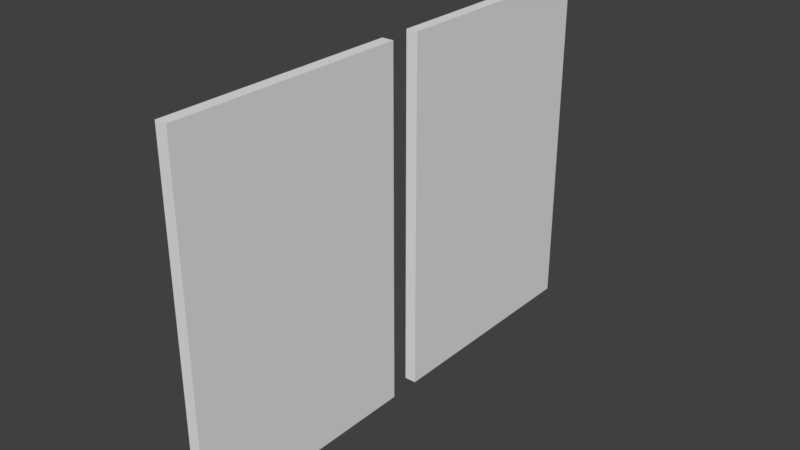 # Source: SimpleSlidingDoor.blend  (saved by Blender 2.79.0; exported with 4.5.12 LTS)
import bpy
from mathutils import Matrix  # noqa: F401  (used for matrix-valued properties, if any)

bpy.ops.wm.read_factory_settings(use_empty=True)
scene = bpy.context.scene
scene.name = 'Scene'

# ---- collections
col_collection_1 = bpy.data.collections.new('Collection 1'); scene.collection.children.link(col_collection_1)

# ---- materials (node trees are filled in below, after node groups)
mat_material = bpy.data.materials.new('Material')
mat_material.alpha_threshold = 0.0
mat_material.use_transparent_shadow = False
mat_material.roughness = 0.5
mat_material.line_color = (0.0, 0.0, 0.0, 1.0)

# ---- material node trees

# ---- world
world_world = bpy.data.worlds.new('World'); scene.world = world_world
world_world.color = (0.05088, 0.05088, 0.05088)
world_world.use_sun_shadow = False
world_world.sun_shadow_jitter_overblur = 0.0
world_world.cycles.sampling_method = 'MANUAL'

# ---- meshes
me_cube = bpy.data.meshes.new('Cube')
me_cube.from_pydata([(0.2, 12.02, -6.0), (0.2, 4.019, -6.0), (-0.2, 4.019, -6.0), (-0.2, 12.02, -6.0), (0.2, 12.02, 6.0), (0.2, 4.019, 6.0), (-0.2, 4.019, 6.0), (-0.2, 12.02, 6.0)], [], [(0, 1, 2, 3), (4, 7, 6, 5), (0, 4, 5, 1), (1, 5, 6, 2), (2, 6, 7, 3), (4, 0, 3, 7)])
_uv = me_cube.uv_layers.new(name='UVMap')
_uv.uv.foreach_set('vector', [0.4761, 0.7381, 0.000131, 0.7381, 0.0001311, 0.7143, 0.4761, 0.7143, 0.9999, 0.714, 0.9999, 0.7378, 0.5239, 0.7378, 0.5239, 0.714, 0.9999, 0.000131, 0.9999, 0.714, 0.5239, 0.714, 0.5239, 0.0001312, 0.5237, 0.000131, 0.5237, 0.714, 0.4999, 0.714, 0.4999, 0.000131, 0.4999, 0.000131, 0.4999, 0.714, 0.02393, 0.714, 0.02393, 0.0001314, 0.0001313, 0.714, 0.000131, 0.0001314, 0.02393, 0.0001314, 0.02393, 0.714])
me_cube.materials.append(mat_material)
me_cube.use_remesh_preserve_volume = False
me_cube.use_remesh_preserve_attributes = False
me_cube.use_mirror_vertex_groups = False
me_cube.update()
me_cube_002 = bpy.data.meshes.new('Cube.002')
me_cube_002.from_pydata([(0.2, 4.0, -6.0), (0.2, -4.0, -6.0), (-0.2, -4.0, -6.0), (-0.2, 4.0, -6.0), (0.2, 4.0, 6.0), (0.2, -4.0, 6.0), (-0.2, -4.0, 6.0), (-0.2, 4.0, 6.0)], [], [(0, 1, 2, 3), (4, 7, 6, 5), (0, 4, 5, 1), (1, 5, 6, 2), (2, 6, 7, 3), (4, 0, 3, 7)])
_uv = me_cube_002.uv_layers.new(name='UVMap')
_uv.uv.foreach_set('vector', [0.4761, 0.7381, 0.000131, 0.7381, 0.0001311, 0.7143, 0.4761, 0.7143, 0.9999, 0.714, 0.9999, 0.7378, 0.5239, 0.7378, 0.5239, 0.714, 0.9999, 0.000131, 0.9999, 0.714, 0.5239, 0.714, 0.5239, 0.0001311, 0.5237, 0.0001311, 0.5237, 0.714, 0.4999, 0.714, 0.4999, 0.000131, 0.4999, 0.000131, 0.4999, 0.714, 0.02393, 0.714, 0.02393, 0.0001313, 0.0001313, 0.714, 0.000131, 0.0001313, 0.02393, 0.0001313, 0.02393, 0.714])
me_cube_002.materials.append(mat_material)
me_cube_002.use_remesh_preserve_volume = False
me_cube_002.use_remesh_preserve_attributes = False
me_cube_002.use_mirror_vertex_groups = False
me_cube_002.update()

# ---- objects
ob_doora = bpy.data.objects.new('DoorA', me_cube)
ob_doorb = bpy.data.objects.new('DoorB', me_cube_002)

# ---- transforms, parenting, visibility, modifiers, constraints
ob_doora.location = (0.0, -3.424, 0.0)
ob_doora.lock_rotations_4d = False
ob_doora.empty_display_type = 'ARROWS'
ob_doora.lineart.crease_threshold = 0.0
ob_doorb.location = (0.0, -4.46, 0.0)
ob_doorb.lock_rotations_4d = False
ob_doorb.empty_display_type = 'ARROWS'
ob_doorb.lineart.crease_threshold = 0.0

# ---- collection membership
col_collection_1.objects.link(ob_doora)
col_collection_1.objects.link(ob_doorb)

# ---- scene / render settings (as saved in the file)
scene.frame_start = 1; scene.frame_end = 250; scene.frame_set(9)
scene.render.engine = 'BLENDER_EEVEE_NEXT'
scene.render.resolution_percentage = 50
scene.render.dither_intensity = 0.0
scene.cycles.use_denoising = False
scene.cycles.samples = 128
scene.cycles.sampling_pattern = 'TABULATED_SOBOL'
scene.cycles.use_adaptive_sampling = False
scene.cycles.use_light_tree = False
scene.cycles.blur_glossy = 0.0
scene.cycles.sample_clamp_indirect = 0.0
scene.view_settings.view_transform = 'Standard'
bpy.context.view_layer.update()

# ---- added for rendering (the .blend has no active camera and no usable light): camera, sun
cam_auto = bpy.data.cameras.new('AutoCamera')
cam_auto.lens = 50.0
cam_auto.sensor_width = 36.0
cam_auto.clip_end = 1000.0
ob_auto_camera = bpy.data.objects.new('AutoCamera', cam_auto)
scene.collection.objects.link(ob_auto_camera)
ob_auto_camera.location = (19.2982, -23.0905, 15.4386)
ob_auto_camera.rotation_euler = (1.09748, -7.21219e-08, 0.694738)
scene.camera = ob_auto_camera
light_auto_sun = bpy.data.lights.new('AutoSun', 'SUN')
light_auto_sun.energy = 3.0
light_auto_sun.angle = 0.0523599
ob_auto_sun = bpy.data.objects.new('AutoSun', light_auto_sun)
scene.collection.objects.link(ob_auto_sun)
ob_auto_sun.rotation_euler = (0.872665, 0.174533, 0.523599)
bpy.context.view_layer.update()
